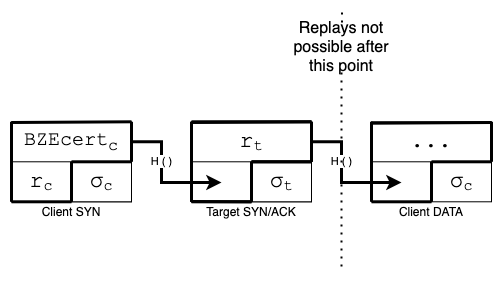

The diagram above was exported from draw.io. Its source (the exported page's mxGraphModel, read from the mxfile embedded in the PNG):
<mxGraphModel dx="2036" dy="532" grid="1" gridSize="10" guides="1" tooltips="1" connect="1" arrows="1" fold="1" page="1" pageScale="1" pageWidth="850" pageHeight="1100" math="0" shadow="0">
  <root>
    <mxCell id="0" />
    <mxCell id="1" parent="0" />
    <mxCell id="W-mSk2oO80PpbaEHKT20-1" value="" style="rounded=0;whiteSpace=wrap;html=1;strokeWidth=1;" vertex="1" parent="1">
      <mxGeometry x="-760" y="119.28999999999999" width="120" height="80" as="geometry" />
    </mxCell>
    <mxCell id="W-mSk2oO80PpbaEHKT20-2" value="" style="rounded=0;whiteSpace=wrap;html=1;strokeWidth=1;" vertex="1" parent="1">
      <mxGeometry x="-760" y="159.29" width="60" height="40" as="geometry" />
    </mxCell>
    <mxCell id="W-mSk2oO80PpbaEHKT20-3" value="" style="rounded=0;whiteSpace=wrap;html=1;strokeWidth=1;" vertex="1" parent="1">
      <mxGeometry x="-700" y="159.29" width="60" height="40" as="geometry" />
    </mxCell>
    <mxCell id="W-mSk2oO80PpbaEHKT20-4" value="&lt;font style=&quot;font-size: 20px&quot;&gt;BZEcert&lt;sub&gt;c&lt;/sub&gt;&lt;/font&gt;" style="text;html=1;strokeColor=none;fillColor=none;align=center;verticalAlign=middle;whiteSpace=wrap;rounded=0;strokeWidth=1;fontFamily=Courier New;" vertex="1" parent="1">
      <mxGeometry x="-720" y="129.29" width="40" height="20" as="geometry" />
    </mxCell>
    <mxCell id="W-mSk2oO80PpbaEHKT20-5" value="&lt;span style=&quot;background-color: transparent ; vertical-align: baseline&quot;&gt;&lt;font style=&quot;font-size: 23px&quot;&gt;σ&lt;/font&gt;&lt;/span&gt;&lt;span style=&quot;background-color: transparent ; vertical-align: baseline&quot;&gt;&lt;span style=&quot;vertical-align: sub&quot;&gt;&lt;font style=&quot;font-size: 15px&quot;&gt;c&lt;/font&gt;&lt;/span&gt;&lt;/span&gt;" style="text;html=1;strokeColor=none;fillColor=none;align=center;verticalAlign=middle;whiteSpace=wrap;rounded=0;strokeWidth=1;fontFamily=Courier New;" vertex="1" parent="1">
      <mxGeometry x="-690" y="169.29" width="40" height="20" as="geometry" />
    </mxCell>
    <mxCell id="W-mSk2oO80PpbaEHKT20-6" value="" style="rounded=0;whiteSpace=wrap;html=1;strokeWidth=1;" vertex="1" parent="1">
      <mxGeometry x="-580" y="119.28999999999999" width="120" height="80" as="geometry" />
    </mxCell>
    <mxCell id="W-mSk2oO80PpbaEHKT20-7" value="" style="rounded=0;whiteSpace=wrap;html=1;strokeWidth=1;" vertex="1" parent="1">
      <mxGeometry x="-580" y="159.29" width="60" height="40" as="geometry" />
    </mxCell>
    <mxCell id="W-mSk2oO80PpbaEHKT20-8" value="" style="rounded=0;whiteSpace=wrap;html=1;strokeWidth=1;" vertex="1" parent="1">
      <mxGeometry x="-520" y="159.29" width="60" height="40" as="geometry" />
    </mxCell>
    <mxCell id="W-mSk2oO80PpbaEHKT20-9" value="&lt;span style=&quot;color: rgba(0 , 0 , 0 , 0) ; font-family: monospace ; font-size: 0px&quot;&gt;%3CmxGraphModel%3E%3Croot%3E%3CmxCell%20id%3D%220%22%2F%3E%3CmxCell%20id%3D%221%22%20parent%3D%220%22%2F%3E%3CmxCell%20id%3D%222%22%20value%3D%22%26lt%3Bspan%20style%3D%26quot%3Bbackground-color%3A%20transparent%20%3B%20font-family%3A%20%26amp%3B%2334%3Barial%26amp%3B%2334%3B%20%3B%20vertical-align%3A%20baseline%26quot%3B%26gt%3B%26lt%3Bfont%20style%3D%26quot%3Bfont-size%3A%2020px%26quot%3B%26gt%3B%CF%83%26lt%3B%2Ffont%26gt%3B%26lt%3B%2Fspan%26gt%3B%26lt%3Bspan%20style%3D%26quot%3Bbackground-color%3A%20transparent%20%3B%20font-family%3A%20%26amp%3B%2334%3Barial%26amp%3B%2334%3B%20%3B%20vertical-align%3A%20baseline%26quot%3B%26gt%3B%26lt%3Bspan%20style%3D%26quot%3Bvertical-align%3A%20sub%26quot%3B%26gt%3B%26lt%3Bfont%20style%3D%26quot%3Bfont-size%3A%2015px%26quot%3B%26gt%3Bc%26lt%3B%2Ffont%26gt%3B%26lt%3B%2Fspan%26gt%3B%26lt%3B%2Fspan%26gt%3B%22%20style%3D%22text%3Bhtml%3D1%3BstrokeColor%3Dnone%3BfillColor%3Dnone%3Balign%3Dcenter%3BverticalAlign%3Dmiddle%3BwhiteSpace%3Dwrap%3Brounded%3D0%3BstrokeWidth%3D1%3B%22%20vertex%3D%221%22%20parent%3D%221%22%3E%3CmxGeometry%20x%3D%22-970%22%20y%3D%22810%22%20width%3D%2240%22%20height%3D%2220%22%20as%3D%22geometry%22%2F%3E%3C%2FmxCell%3E%3C%2Froot%3E%3C%2FmxGraphModel%3E&lt;/span&gt;" style="text;html=1;strokeColor=none;fillColor=none;align=center;verticalAlign=middle;whiteSpace=wrap;rounded=0;strokeWidth=1;" vertex="1" parent="1">
      <mxGeometry x="-540" y="129.29" width="40" height="20" as="geometry" />
    </mxCell>
    <mxCell id="W-mSk2oO80PpbaEHKT20-10" value="&lt;span style=&quot;background-color: transparent ; vertical-align: baseline&quot;&gt;&lt;font style=&quot;font-size: 23px&quot;&gt;σ&lt;/font&gt;&lt;/span&gt;&lt;span style=&quot;background-color: transparent ; vertical-align: baseline&quot;&gt;&lt;span style=&quot;vertical-align: sub&quot;&gt;&lt;font style=&quot;font-size: 15px&quot;&gt;t&lt;/font&gt;&lt;/span&gt;&lt;/span&gt;" style="text;html=1;strokeColor=none;fillColor=none;align=center;verticalAlign=middle;whiteSpace=wrap;rounded=0;strokeWidth=1;fontFamily=Courier New;" vertex="1" parent="1">
      <mxGeometry x="-510" y="169.29" width="40" height="20" as="geometry" />
    </mxCell>
    <mxCell id="W-mSk2oO80PpbaEHKT20-12" value="" style="rounded=0;whiteSpace=wrap;html=1;strokeWidth=1;" vertex="1" parent="1">
      <mxGeometry x="-400" y="159.29" width="60" height="40" as="geometry" />
    </mxCell>
    <mxCell id="W-mSk2oO80PpbaEHKT20-13" value="" style="rounded=0;whiteSpace=wrap;html=1;strokeWidth=1;" vertex="1" parent="1">
      <mxGeometry x="-340" y="159.29" width="60" height="40" as="geometry" />
    </mxCell>
    <mxCell id="W-mSk2oO80PpbaEHKT20-14" value="&lt;span style=&quot;background-color: transparent ; vertical-align: baseline&quot;&gt;&lt;font style=&quot;font-size: 23px&quot;&gt;σ&lt;/font&gt;&lt;/span&gt;&lt;span style=&quot;background-color: transparent ; vertical-align: baseline&quot;&gt;&lt;span style=&quot;vertical-align: sub&quot;&gt;&lt;font style=&quot;font-size: 15px&quot;&gt;c&lt;/font&gt;&lt;/span&gt;&lt;/span&gt;" style="text;html=1;strokeColor=none;fillColor=none;align=center;verticalAlign=middle;whiteSpace=wrap;rounded=0;strokeWidth=1;fontFamily=Courier New;" vertex="1" parent="1">
      <mxGeometry x="-330" y="169.29" width="40" height="20" as="geometry" />
    </mxCell>
    <mxCell id="W-mSk2oO80PpbaEHKT20-20" value="&lt;span style=&quot;background-color: transparent ; vertical-align: baseline&quot;&gt;&lt;font style=&quot;font-size: 23px&quot;&gt;r&lt;/font&gt;&lt;/span&gt;&lt;span style=&quot;background-color: transparent ; vertical-align: baseline&quot;&gt;&lt;span style=&quot;vertical-align: sub&quot;&gt;&lt;font style=&quot;font-size: 15px&quot;&gt;c&lt;/font&gt;&lt;/span&gt;&lt;/span&gt;" style="text;html=1;strokeColor=none;fillColor=none;align=center;verticalAlign=middle;whiteSpace=wrap;rounded=0;strokeWidth=1;fontFamily=Courier New;" vertex="1" parent="1">
      <mxGeometry x="-750" y="169.29" width="40" height="20" as="geometry" />
    </mxCell>
    <mxCell id="W-mSk2oO80PpbaEHKT20-21" value="&lt;span style=&quot;background-color: transparent ; vertical-align: baseline&quot;&gt;&lt;font style=&quot;font-size: 23px&quot;&gt;r&lt;/font&gt;&lt;/span&gt;&lt;span style=&quot;background-color: transparent ; vertical-align: baseline&quot;&gt;&lt;span style=&quot;vertical-align: sub&quot;&gt;&lt;font style=&quot;font-size: 15px&quot;&gt;t&lt;/font&gt;&lt;/span&gt;&lt;/span&gt;" style="text;whiteSpace=wrap;html=1;align=center;fontFamily=Courier New;" vertex="1" parent="1">
      <mxGeometry x="-580" y="119.28999999999999" width="120" height="40" as="geometry" />
    </mxCell>
    <mxCell id="W-mSk2oO80PpbaEHKT20-22" value="Client SYN" style="text;html=1;strokeColor=none;fillColor=none;align=center;verticalAlign=middle;whiteSpace=wrap;rounded=0;" vertex="1" parent="1">
      <mxGeometry x="-760" y="199.29" width="120" height="20" as="geometry" />
    </mxCell>
    <mxCell id="W-mSk2oO80PpbaEHKT20-23" value="Target SYN/ACK" style="text;html=1;strokeColor=none;fillColor=none;align=center;verticalAlign=middle;whiteSpace=wrap;rounded=0;" vertex="1" parent="1">
      <mxGeometry x="-580" y="199.29" width="120" height="20" as="geometry" />
    </mxCell>
    <mxCell id="W-mSk2oO80PpbaEHKT20-24" value="Client DATA" style="text;html=1;strokeColor=none;fillColor=none;align=center;verticalAlign=middle;whiteSpace=wrap;rounded=0;" vertex="1" parent="1">
      <mxGeometry x="-400" y="199.29" width="120" height="20" as="geometry" />
    </mxCell>
    <mxCell id="W-mSk2oO80PpbaEHKT20-27" value="" style="endArrow=none;dashed=1;html=1;dashPattern=1 3;strokeWidth=2;fontSize=16;entryX=0.197;entryY=-0.009;entryDx=0;entryDy=0;entryPerimeter=0;" edge="1" parent="1" source="W-mSk2oO80PpbaEHKT20-58">
      <mxGeometry width="50" height="50" relative="1" as="geometry">
        <mxPoint x="-429" y="130" as="sourcePoint" />
        <mxPoint x="-429.3399999999999" y="8.019999999999982" as="targetPoint" />
      </mxGeometry>
    </mxCell>
    <mxCell id="W-mSk2oO80PpbaEHKT20-28" value="" style="rounded=0;whiteSpace=wrap;html=1;strokeWidth=1;" vertex="1" parent="1">
      <mxGeometry x="-400" y="119.29" width="120" height="0.71" as="geometry" />
    </mxCell>
    <mxCell id="W-mSk2oO80PpbaEHKT20-31" value="H ( )" style="edgeStyle=orthogonalEdgeStyle;rounded=0;orthogonalLoop=1;jettySize=auto;html=1;exitX=1;exitY=0.25;exitDx=0;exitDy=0;strokeWidth=3;" edge="1" parent="1" source="W-mSk2oO80PpbaEHKT20-1">
      <mxGeometry x="-0.2347" relative="1" as="geometry">
        <mxPoint x="-549.9999999999998" y="180" as="targetPoint" />
        <Array as="points">
          <mxPoint x="-610" y="139" />
          <mxPoint x="-610" y="180" />
        </Array>
        <mxPoint as="offset" />
      </mxGeometry>
    </mxCell>
    <mxCell id="W-mSk2oO80PpbaEHKT20-32" value="" style="endArrow=none;html=1;strokeWidth=3;entryX=0;entryY=0;entryDx=0;entryDy=0;exitX=0;exitY=0;exitDx=0;exitDy=0;" edge="1" parent="1" source="W-mSk2oO80PpbaEHKT20-22" target="W-mSk2oO80PpbaEHKT20-1">
      <mxGeometry width="50" height="50" relative="1" as="geometry">
        <mxPoint x="-90" y="380" as="sourcePoint" />
        <mxPoint x="-40" y="330" as="targetPoint" />
      </mxGeometry>
    </mxCell>
    <mxCell id="W-mSk2oO80PpbaEHKT20-33" value="" style="endArrow=none;html=1;strokeWidth=3;exitX=1;exitY=0;exitDx=0;exitDy=0;" edge="1" parent="1" source="W-mSk2oO80PpbaEHKT20-1">
      <mxGeometry width="50" height="50" relative="1" as="geometry">
        <mxPoint x="-749.9999999999999" y="209.28999999999996" as="sourcePoint" />
        <mxPoint x="-760" y="120" as="targetPoint" />
      </mxGeometry>
    </mxCell>
    <mxCell id="W-mSk2oO80PpbaEHKT20-34" value="" style="endArrow=none;html=1;strokeWidth=3;entryX=1;entryY=0;entryDx=0;entryDy=0;exitX=1;exitY=0;exitDx=0;exitDy=0;" edge="1" parent="1" source="W-mSk2oO80PpbaEHKT20-3" target="W-mSk2oO80PpbaEHKT20-1">
      <mxGeometry width="50" height="50" relative="1" as="geometry">
        <mxPoint x="-739.9999999999999" y="219.28999999999996" as="sourcePoint" />
        <mxPoint x="-740.0000000000001" y="139.28999999999996" as="targetPoint" />
      </mxGeometry>
    </mxCell>
    <mxCell id="W-mSk2oO80PpbaEHKT20-35" value="" style="endArrow=none;html=1;strokeWidth=3;entryX=1;entryY=0;entryDx=0;entryDy=0;exitX=1;exitY=0;exitDx=0;exitDy=0;" edge="1" parent="1" source="W-mSk2oO80PpbaEHKT20-2" target="W-mSk2oO80PpbaEHKT20-3">
      <mxGeometry width="50" height="50" relative="1" as="geometry">
        <mxPoint x="-729.9999999999999" y="229.28999999999996" as="sourcePoint" />
        <mxPoint x="-730.0000000000001" y="149.28999999999996" as="targetPoint" />
      </mxGeometry>
    </mxCell>
    <mxCell id="W-mSk2oO80PpbaEHKT20-36" value="" style="endArrow=none;html=1;strokeWidth=3;entryX=1;entryY=0;entryDx=0;entryDy=0;exitX=0.5;exitY=0;exitDx=0;exitDy=0;" edge="1" parent="1" source="W-mSk2oO80PpbaEHKT20-22" target="W-mSk2oO80PpbaEHKT20-2">
      <mxGeometry width="50" height="50" relative="1" as="geometry">
        <mxPoint x="-719.9999999999999" y="239.28999999999996" as="sourcePoint" />
        <mxPoint x="-720.0000000000001" y="159.28999999999996" as="targetPoint" />
      </mxGeometry>
    </mxCell>
    <mxCell id="W-mSk2oO80PpbaEHKT20-37" value="" style="endArrow=none;html=1;strokeWidth=3;entryX=0.5;entryY=0;entryDx=0;entryDy=0;exitX=0;exitY=0;exitDx=0;exitDy=0;" edge="1" parent="1" source="W-mSk2oO80PpbaEHKT20-22" target="W-mSk2oO80PpbaEHKT20-22">
      <mxGeometry width="50" height="50" relative="1" as="geometry">
        <mxPoint x="-709.9999999999999" y="249.28999999999996" as="sourcePoint" />
        <mxPoint x="-710.0000000000001" y="169.28999999999996" as="targetPoint" />
      </mxGeometry>
    </mxCell>
    <mxCell id="W-mSk2oO80PpbaEHKT20-38" value="" style="endArrow=none;html=1;strokeWidth=3;entryX=0;entryY=0;entryDx=0;entryDy=0;exitX=0;exitY=1;exitDx=0;exitDy=0;" edge="1" parent="1" source="W-mSk2oO80PpbaEHKT20-7" target="W-mSk2oO80PpbaEHKT20-21">
      <mxGeometry width="50" height="50" relative="1" as="geometry">
        <mxPoint x="-600" y="140" as="sourcePoint" />
        <mxPoint x="-550" y="90" as="targetPoint" />
      </mxGeometry>
    </mxCell>
    <mxCell id="W-mSk2oO80PpbaEHKT20-39" value="" style="endArrow=none;html=1;strokeWidth=3;exitX=0.5;exitY=0;exitDx=0;exitDy=0;" edge="1" parent="1" source="W-mSk2oO80PpbaEHKT20-23">
      <mxGeometry width="50" height="50" relative="1" as="geometry">
        <mxPoint x="-699.9999999999999" y="259.28999999999996" as="sourcePoint" />
        <mxPoint x="-580" y="199" as="targetPoint" />
      </mxGeometry>
    </mxCell>
    <mxCell id="W-mSk2oO80PpbaEHKT20-40" value="" style="endArrow=none;html=1;strokeWidth=3;entryX=0;entryY=0;entryDx=0;entryDy=0;exitX=0.5;exitY=0;exitDx=0;exitDy=0;" edge="1" parent="1" source="W-mSk2oO80PpbaEHKT20-23" target="W-mSk2oO80PpbaEHKT20-8">
      <mxGeometry width="50" height="50" relative="1" as="geometry">
        <mxPoint x="-689.9999999999999" y="269.28999999999996" as="sourcePoint" />
        <mxPoint x="-690.0000000000001" y="189.28999999999996" as="targetPoint" />
      </mxGeometry>
    </mxCell>
    <mxCell id="W-mSk2oO80PpbaEHKT20-41" value="" style="endArrow=none;html=1;strokeWidth=3;entryX=0;entryY=0;entryDx=0;entryDy=0;exitX=1;exitY=0;exitDx=0;exitDy=0;" edge="1" parent="1" source="W-mSk2oO80PpbaEHKT20-21" target="W-mSk2oO80PpbaEHKT20-21">
      <mxGeometry width="50" height="50" relative="1" as="geometry">
        <mxPoint x="-679.9999999999999" y="279.28999999999996" as="sourcePoint" />
        <mxPoint x="-680.0000000000001" y="199.28999999999996" as="targetPoint" />
      </mxGeometry>
    </mxCell>
    <mxCell id="W-mSk2oO80PpbaEHKT20-42" value="" style="endArrow=none;html=1;strokeWidth=3;entryX=1;entryY=0;entryDx=0;entryDy=0;exitX=1;exitY=1;exitDx=0;exitDy=0;" edge="1" parent="1" source="W-mSk2oO80PpbaEHKT20-21" target="W-mSk2oO80PpbaEHKT20-21">
      <mxGeometry width="50" height="50" relative="1" as="geometry">
        <mxPoint x="-669.9999999999999" y="289.28999999999996" as="sourcePoint" />
        <mxPoint x="-670.0000000000001" y="209.28999999999996" as="targetPoint" />
      </mxGeometry>
    </mxCell>
    <mxCell id="W-mSk2oO80PpbaEHKT20-43" value="" style="endArrow=none;html=1;strokeWidth=3;entryX=1;entryY=1;entryDx=0;entryDy=0;exitX=0.5;exitY=1;exitDx=0;exitDy=0;" edge="1" parent="1" source="W-mSk2oO80PpbaEHKT20-21" target="W-mSk2oO80PpbaEHKT20-21">
      <mxGeometry width="50" height="50" relative="1" as="geometry">
        <mxPoint x="-659.9999999999999" y="299.28999999999996" as="sourcePoint" />
        <mxPoint x="-660.0000000000001" y="219.28999999999996" as="targetPoint" />
      </mxGeometry>
    </mxCell>
    <mxCell id="W-mSk2oO80PpbaEHKT20-44" value="H ( )" style="edgeStyle=orthogonalEdgeStyle;rounded=0;orthogonalLoop=1;jettySize=auto;html=1;exitX=1;exitY=0.25;exitDx=0;exitDy=0;strokeWidth=3;" edge="1" parent="1">
      <mxGeometry x="-0.2347" relative="1" as="geometry">
        <mxPoint x="-369.9999999999998" y="180" as="targetPoint" />
        <mxPoint x="-460" y="139.28999999999996" as="sourcePoint" />
        <Array as="points">
          <mxPoint x="-430" y="139" />
          <mxPoint x="-430" y="180" />
        </Array>
        <mxPoint as="offset" />
      </mxGeometry>
    </mxCell>
    <mxCell id="W-mSk2oO80PpbaEHKT20-45" value="" style="endArrow=none;html=1;strokeWidth=3;entryX=0;entryY=0;entryDx=0;entryDy=0;exitX=0;exitY=0;exitDx=0;exitDy=0;" edge="1" parent="1">
      <mxGeometry width="50" height="50" relative="1" as="geometry">
        <mxPoint x="-580" y="199.28999999999996" as="sourcePoint" />
        <mxPoint x="-580" y="119.28999999999996" as="targetPoint" />
      </mxGeometry>
    </mxCell>
    <mxCell id="W-mSk2oO80PpbaEHKT20-46" value="" style="endArrow=none;html=1;strokeWidth=3;exitX=1;exitY=0;exitDx=0;exitDy=0;" edge="1" parent="1">
      <mxGeometry width="50" height="50" relative="1" as="geometry">
        <mxPoint x="-460" y="119.28999999999996" as="sourcePoint" />
        <mxPoint x="-580" y="120" as="targetPoint" />
      </mxGeometry>
    </mxCell>
    <mxCell id="W-mSk2oO80PpbaEHKT20-47" value="" style="endArrow=none;html=1;strokeWidth=3;entryX=1;entryY=0;entryDx=0;entryDy=0;exitX=1;exitY=0;exitDx=0;exitDy=0;" edge="1" parent="1">
      <mxGeometry width="50" height="50" relative="1" as="geometry">
        <mxPoint x="-460" y="159.28999999999996" as="sourcePoint" />
        <mxPoint x="-460" y="119.28999999999996" as="targetPoint" />
      </mxGeometry>
    </mxCell>
    <mxCell id="W-mSk2oO80PpbaEHKT20-48" value="" style="endArrow=none;html=1;strokeWidth=3;entryX=1;entryY=0;entryDx=0;entryDy=0;exitX=1;exitY=0;exitDx=0;exitDy=0;" edge="1" parent="1">
      <mxGeometry width="50" height="50" relative="1" as="geometry">
        <mxPoint x="-520" y="159.28999999999996" as="sourcePoint" />
        <mxPoint x="-460" y="159.28999999999996" as="targetPoint" />
      </mxGeometry>
    </mxCell>
    <mxCell id="W-mSk2oO80PpbaEHKT20-49" value="" style="endArrow=none;html=1;strokeWidth=3;entryX=1;entryY=0;entryDx=0;entryDy=0;exitX=0.5;exitY=0;exitDx=0;exitDy=0;" edge="1" parent="1">
      <mxGeometry width="50" height="50" relative="1" as="geometry">
        <mxPoint x="-520" y="199.28999999999996" as="sourcePoint" />
        <mxPoint x="-520" y="159.28999999999996" as="targetPoint" />
      </mxGeometry>
    </mxCell>
    <mxCell id="W-mSk2oO80PpbaEHKT20-50" value="" style="endArrow=none;html=1;strokeWidth=3;entryX=0.5;entryY=0;entryDx=0;entryDy=0;exitX=0;exitY=0;exitDx=0;exitDy=0;" edge="1" parent="1">
      <mxGeometry width="50" height="50" relative="1" as="geometry">
        <mxPoint x="-580" y="199.28999999999996" as="sourcePoint" />
        <mxPoint x="-520" y="199.28999999999996" as="targetPoint" />
      </mxGeometry>
    </mxCell>
    <mxCell id="W-mSk2oO80PpbaEHKT20-52" value="" style="endArrow=none;html=1;strokeWidth=3;entryX=0;entryY=0;entryDx=0;entryDy=0;exitX=0;exitY=0;exitDx=0;exitDy=0;" edge="1" parent="1" target="W-mSk2oO80PpbaEHKT20-28">
      <mxGeometry width="50" height="50" relative="1" as="geometry">
        <mxPoint x="-400" y="199.28999999999996" as="sourcePoint" />
        <mxPoint x="-400" y="119.28999999999996" as="targetPoint" />
      </mxGeometry>
    </mxCell>
    <mxCell id="W-mSk2oO80PpbaEHKT20-54" value="" style="endArrow=none;html=1;strokeWidth=3;entryX=1;entryY=0;entryDx=0;entryDy=0;exitX=1;exitY=0;exitDx=0;exitDy=0;" edge="1" parent="1" target="W-mSk2oO80PpbaEHKT20-28">
      <mxGeometry width="50" height="50" relative="1" as="geometry">
        <mxPoint x="-280" y="159.28999999999996" as="sourcePoint" />
        <mxPoint x="-280" y="119.28999999999996" as="targetPoint" />
      </mxGeometry>
    </mxCell>
    <mxCell id="W-mSk2oO80PpbaEHKT20-55" value="" style="endArrow=none;html=1;strokeWidth=3;entryX=1;entryY=0;entryDx=0;entryDy=0;exitX=1;exitY=0;exitDx=0;exitDy=0;" edge="1" parent="1">
      <mxGeometry width="50" height="50" relative="1" as="geometry">
        <mxPoint x="-340" y="159.28999999999996" as="sourcePoint" />
        <mxPoint x="-280" y="159.28999999999996" as="targetPoint" />
      </mxGeometry>
    </mxCell>
    <mxCell id="W-mSk2oO80PpbaEHKT20-56" value="" style="endArrow=none;html=1;strokeWidth=3;entryX=1;entryY=0;entryDx=0;entryDy=0;exitX=0.5;exitY=0;exitDx=0;exitDy=0;" edge="1" parent="1">
      <mxGeometry width="50" height="50" relative="1" as="geometry">
        <mxPoint x="-340" y="199.28999999999996" as="sourcePoint" />
        <mxPoint x="-340" y="159.28999999999996" as="targetPoint" />
      </mxGeometry>
    </mxCell>
    <mxCell id="W-mSk2oO80PpbaEHKT20-57" value="" style="endArrow=none;html=1;strokeWidth=3;entryX=0.5;entryY=0;entryDx=0;entryDy=0;exitX=0;exitY=0;exitDx=0;exitDy=0;" edge="1" parent="1">
      <mxGeometry width="50" height="50" relative="1" as="geometry">
        <mxPoint x="-400" y="199.28999999999996" as="sourcePoint" />
        <mxPoint x="-340" y="199.28999999999996" as="targetPoint" />
      </mxGeometry>
    </mxCell>
    <mxCell id="W-mSk2oO80PpbaEHKT20-58" value="Replays not possible after&lt;br&gt;this point" style="text;html=1;strokeColor=none;fillColor=none;align=center;verticalAlign=middle;whiteSpace=wrap;rounded=0;fontSize=16;labelBorderColor=none;spacing=0;spacingTop=0;perimeterSpacing=0;" vertex="1" parent="1">
      <mxGeometry x="-480" y="20" width="100" height="50" as="geometry" />
    </mxCell>
    <mxCell id="W-mSk2oO80PpbaEHKT20-59" value="" style="endArrow=none;dashed=1;html=1;dashPattern=1 3;strokeWidth=2;fontSize=16;exitX=0.5;exitY=1;exitDx=0;exitDy=0;" edge="1" parent="1" source="W-mSk2oO80PpbaEHKT20-58">
      <mxGeometry width="50" height="50" relative="1" as="geometry">
        <mxPoint x="-419.55381287182263" y="30" as="sourcePoint" />
        <mxPoint x="-430" y="270" as="targetPoint" />
      </mxGeometry>
    </mxCell>
    <mxCell id="W-mSk2oO80PpbaEHKT20-60" value="" style="endArrow=none;html=1;strokeWidth=3;exitX=1;exitY=0;exitDx=0;exitDy=0;" edge="1" parent="1">
      <mxGeometry width="50" height="50" relative="1" as="geometry">
        <mxPoint x="-280" y="119.99999999999997" as="sourcePoint" />
        <mxPoint x="-400" y="120.71000000000001" as="targetPoint" />
      </mxGeometry>
    </mxCell>
    <mxCell id="W-mSk2oO80PpbaEHKT20-61" value="&lt;span style=&quot;font-size: 23px&quot;&gt;...&lt;/span&gt;" style="text;whiteSpace=wrap;html=1;align=center;fontFamily=Courier New;" vertex="1" parent="1">
      <mxGeometry x="-400" y="119.28999999999999" width="120" height="40" as="geometry" />
    </mxCell>
  </root>
</mxGraphModel>